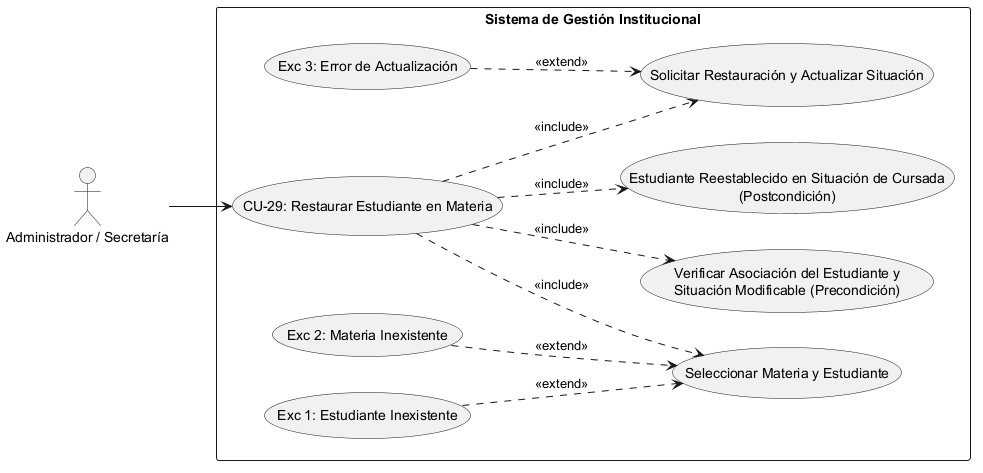

The diagram above was rendered by PlantUML. Its source (embedded in the PNG):
@startuml
left to right direction
skinparam packageStyle rectangle

' Definición de Actores
actor "Administrador / Secretaría" as Actor

rectangle "Sistema de Gestión Institucional" {
    
    ' Caso de Uso Principal
    usecase "CU-29: Restaurar Estudiante en Materia" as CU29
    
    ' --- PRECONDICIONES ---
    usecase "Verificar Asociación del Estudiante y\nSituación Modificable (Precondición)" as Precond
    
    ' --- SECUENCIA NORMAL ---
    usecase "Seleccionar Materia y Estudiante" as Sec1
    usecase "Solicitar Restauración y Actualizar Situación" as Sec2
    
    ' --- POSTCONDICIÓN ---
    usecase "Estudiante Reestablecido en Situación de Cursada\n(Postcondición)" as Post
    
    ' --- EXCEPCIONES ---
    usecase "Exc 2: Materia Inexistente" as Exc2
    usecase "Exc 1: Estudiante Inexistente" as Exc1
    usecase "Exc 3: Error de Actualización" as Exc3

    ' Conexión del Actor al caso raíz
    Actor --> CU29

    ' Relaciones de Inclusión (Precondiciones, Secuencia Normal y Postcondición)
    CU29 ..> Precond : <<include>>
    CU29 ..> Sec1 : <<include>>
    CU29 ..> Sec2 : <<include>>
    CU29 ..> Post : <<include>>

    ' Relaciones de Extensión (Excepciones vinculadas al paso correspondiente)
    Exc2 ..> Sec1 : <<extend>>
    Exc1 ..> Sec1 : <<extend>>
    Exc3 ..> Sec2 : <<extend>>
}
@enduml